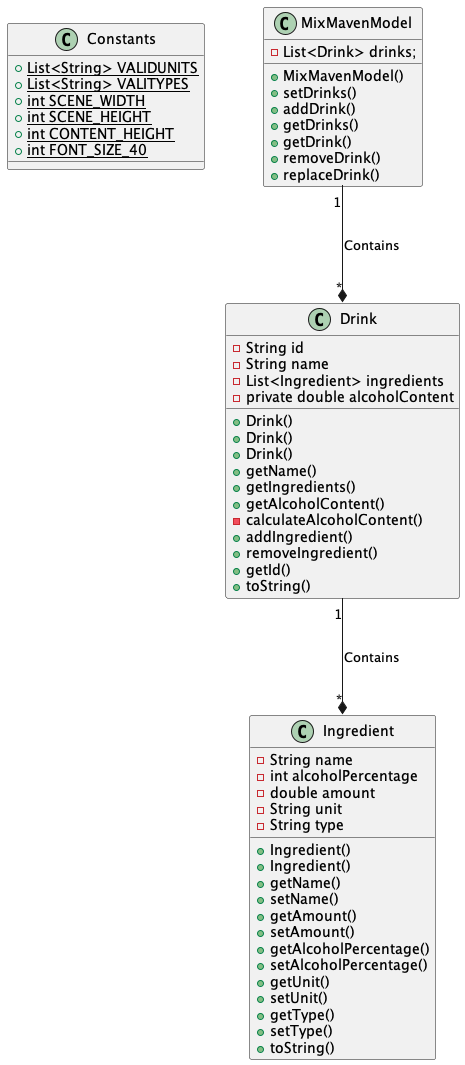

The diagram above was rendered by PlantUML. Its source (embedded in the PNG):
@startuml CoreClassDiagram

class Constants {
    +<u>List<String> VALIDUNITS
    +<u>List<String> VALITYPES
    +<u>int SCENE_WIDTH
    +<u>int SCENE_HEIGHT 
    +<u>int CONTENT_HEIGHT
    +<u>int FONT_SIZE_40 
}

class Drink {
    -String id
	-String name
	-List<Ingredient> ingredients
	-private double alcoholContent
    
    +Drink()
    +Drink()
    +Drink()
    +getName()
    +getIngredients()
    +getAlcoholContent()
    -calculateAlcoholContent()
    +addIngredient()
    +removeIngredient()
    +getId()
    +toString()
}

class Ingredient {
    -String name
    -int alcoholPercentage
    -double amount
    -String unit
    -String type

    +Ingredient()
    +Ingredient()
    +getName()
    +setName()
    +getAmount()
    +setAmount()
    +getAlcoholPercentage()
    +setAlcoholPercentage()
    +getUnit()
    +setUnit()
    +getType()
    +setType()
    +toString()
}

class MixMavenModel {
    -List<Drink> drinks;

    +MixMavenModel()
    +setDrinks()
    +addDrink()
    +getDrinks()
    +getDrink()
    +removeDrink()
    +replaceDrink()
}

Drink "1" --* "*" Ingredient : Contains
MixMavenModel "1" --* "*" Drink : Contains

@enduml